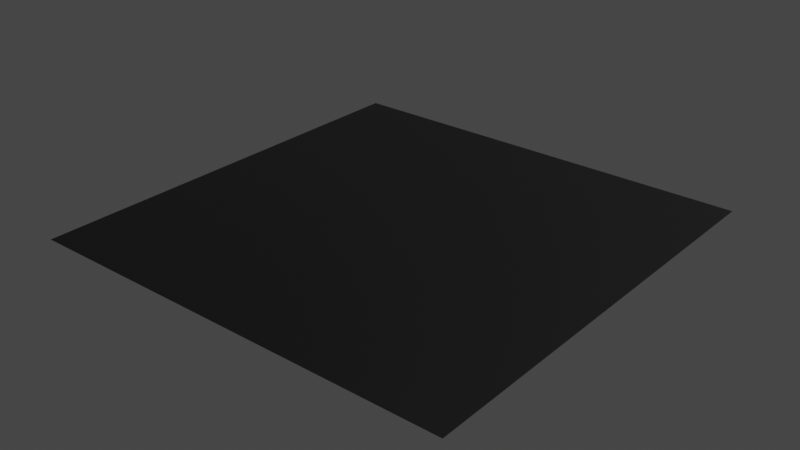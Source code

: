 # Source: Low-Poly_Consoles.blend  (saved by Blender 3.4.6; exported with 4.5.12 LTS)
import bpy
from mathutils import Matrix  # noqa: F401  (used for matrix-valued properties, if any)

bpy.ops.wm.read_factory_settings(use_empty=True)
scene = bpy.context.scene
scene.name = 'Scene'

# ---- collections
col_collection = bpy.data.collections.new('Collection'); scene.collection.children.link(col_collection)

# ---- images (referenced by path relative to the original .blend; pixels are not part of the script)
import os
ASSET_DIR = os.environ.get("B2B_ASSET_DIR", "")  # directory of the original .blend (textures are referenced by path, not embedded)
HERE = os.path.dirname(os.path.abspath(__file__))  # packed textures are extracted next to this script under _unpacked/

def load_image(name, relpath, width, height, colorspace="sRGB"):
    """Load a texture the original file referenced (path relative to the .blend, or extracted next to this script)."""
    p = next((c for c in (os.path.join(HERE, relpath), os.path.join(ASSET_DIR, relpath)) if relpath and os.path.exists(c)), "")
    if p:
        img = bpy.data.images.load(p, check_existing=True)
        img.name = name
    else:  # same state as the original file: an image datablock whose file is absent (Cycles renders it pink)
        img = bpy.data.images.new(name, width, height)
        img.source = "FILE"
        img.filepath = "//" + (relpath or name)
    img.colorspace_settings.name = colorspace
    return img
img_nes_lowpoly_alb_png = load_image('NES_LowPoly_Alb.png', '_unpacked/NES_LowPoly_Alb.24409a4c.png', 320, 256, 'sRGB')
img_nes_lowpoly_spm_png = load_image('NES_LowPoly_Spm.png', '_unpacked/NES_LowPoly_Spm.62cfe511.png', 320, 256, 'Non-Color')
img_nes_lowpoly_nrm_png = load_image('NES_LowPoly_Nrm.png', '_unpacked/NES_LowPoly_Nrm.3efd1630.png', 320, 256, 'Non-Color')
img_nes_lowpoly_emm_png = load_image('NES_LowPoly_Emm.png', '_unpacked/NES_LowPoly_Emm.8124f3d3.png', 320, 256, 'sRGB')

# ---- materials (node trees are filled in below, after node groups)
mat_nes = bpy.data.materials.new('NES')
mat_material_002 = bpy.data.materials.new('Material.002')

# ---- material node trees
mat_nes.use_nodes = True; mat_nes.node_tree.nodes.clear()
_N = mat_nes.node_tree.nodes; _L = mat_nes.node_tree.links
n0 = _N.new('ShaderNodeBsdfPrincipled'); n0.name = 'Principled BSDF'; n0.location = (10, 300)
n0.distribution = 'GGX'
n0.subsurface_method = 'RANDOM_WALK_SKIN'
n0.inputs[3].default_value = 1.45
n0.inputs[28].default_value = 8.0
n1 = _N.new('ShaderNodeOutputMaterial'); n1.name = 'Material Output'; n1.location = (300, 300)
n2 = _N.new('ShaderNodeNormalMap'); n2.name = 'Normal Map'; n2.location = (-248, -269)
n3 = _N.new('ShaderNodeTexImage'); n3.name = 'Image Texture'; n3.location = (-595, 683)
n3.image = img_nes_lowpoly_alb_png
n4 = _N.new('ShaderNodeTexImage'); n4.name = 'Image Texture.002'; n4.location = (-595, 389)
n4.image = img_nes_lowpoly_spm_png
n5 = _N.new('ShaderNodeTexImage'); n5.name = 'Image Texture.001'; n5.location = (-587, -203)
n5.image = img_nes_lowpoly_nrm_png
n6 = _N.new('ShaderNodeTexImage'); n6.name = 'Image Texture.003'; n6.location = (-592, 82)
n6.image = img_nes_lowpoly_emm_png
_L.new(n0.outputs[0], n1.inputs[0])
_L.new(n5.outputs[0], n2.inputs[1])
_L.new(n2.outputs[0], n0.inputs[5])
_L.new(n3.outputs[0], n0.inputs[0])
_L.new(n4.outputs[0], n0.inputs[13])
_L.new(n6.outputs[0], n0.inputs[27])
n1.is_active_output = True
mat_material_002.use_nodes = True; mat_material_002.node_tree.nodes.clear()
_N = mat_material_002.node_tree.nodes; _L = mat_material_002.node_tree.links
n0 = _N.new('ShaderNodeBsdfPrincipled'); n0.name = 'Principled BSDF'; n0.location = (10, 300)
n0.distribution = 'GGX'
n0.subsurface_method = 'RANDOM_WALK_SKIN'
n0.inputs[0].default_value = (0.0, 0.0, 0.0, 1.0)
n0.inputs[3].default_value = 1.45
n0.inputs[27].default_value = (0.0, 0.0, 0.0, 1.0)
n0.inputs[28].default_value = 1.0
n1 = _N.new('ShaderNodeOutputMaterial'); n1.name = 'Material Output'; n1.location = (300, 300)
_L.new(n0.outputs[0], n1.inputs[0])
n1.is_active_output = True

# ---- world
world_world = bpy.data.worlds.new('World'); scene.world = world_world
world_world.use_nodes = True; world_world.node_tree.nodes.clear()
_N = world_world.node_tree.nodes; _L = world_world.node_tree.links
n0 = _N.new('ShaderNodeOutputWorld'); n0.name = 'World Output'; n0.location = (300, 300)
n1 = _N.new('ShaderNodeBackground'); n1.name = 'Background'; n1.location = (10, 300)
n1.inputs[0].default_value = (0.05088, 0.05088, 0.05088, 1.0)
_L.new(n1.outputs[0], n0.inputs[0])
n0.is_active_output = True
world_world.color = (0.05088, 0.05088, 0.05088)
world_world.use_sun_shadow = False
world_world.sun_shadow_jitter_overblur = 0.0

# ---- lights
light_sun = bpy.data.lights.new('Sun', 'SUN')
light_sun.transmission_factor = 0.0
light_sun.angle = 0.1396
light_sun.energy = 2.4
light_sun.shadow_soft_size = 0.125

# ---- meshes
me_plane_001 = bpy.data.meshes.new('Plane.001')
me_plane_001.from_pydata([(-1.0, -1.312, 0.0), (1.0, -1.312, 0.0), (-1.0, 1.312, 0.0), (1.0, 1.312, 0.0), (-1.0, 1.5, 1.0), (-1.0, -1.5, 1.0), (1.0, -1.5, 1.0), (1.0, 1.5, 1.0), (-1.0, 1.5, 0.375), (1.0, 1.5, 0.375), (1.0, -1.5, 0.375), (-1.0, -1.5, 0.375)], [], [(5, 6, 7, 4), (9, 8, 4, 7), (11, 10, 6, 5), (10, 9, 7, 6), (11, 5, 4, 8), (0, 1, 10, 11), (3, 2, 8, 9), (0, 11, 8, 2), (1, 3, 9, 10)])
me_plane_001.polygons.foreach_set('material_index', [1, 1, 1, 1, 1, 1, 1, 1, 1])
_uv = me_plane_001.uv_layers.new(name='UVMap')
_uv.uv.foreach_set('vector', [0.2, 0.75, 0.2, 0.25, 0.8, 0.25, 0.8, 0.75, 0.925, 0.25, 0.925, 0.75, 0.8, 0.75, 0.8, 0.25, 0.075, 0.75, 0.075, 0.25, 0.2, 0.25, 0.2, 0.75, 0.2, 0.09375, 0.8, 0.09375, 0.8, 0.25, 0.2, 0.25, 0.2, 0.9063, 0.2, 0.75, 0.8, 0.75, 0.8, 0.9063, -3.672e-06, 0.75, -3.624e-06, 0.25, 0.075, 0.25, 0.075, 0.75, 1.0, 0.25, 1.0, 0.75, 0.925, 0.75, 0.925, 0.25, 0.2375, 1.0, 0.2, 0.9063, 0.8, 0.9063, 0.7625, 1.0, 0.2375, -3.699e-06, 0.7625, -3.751e-06, 0.8, 0.09375, 0.2, 0.09375])
me_plane_001.materials.append(mat_nes)
me_plane_001.auto_texspace = False
me_plane_001.update()
me_plane_002 = bpy.data.meshes.new('Plane.002')
me_plane_002.from_pydata([(-1.0, -1.0, 0.0), (1.0, -1.0, 0.0), (-1.0, 1.0, 0.0), (1.0, 1.0, 0.0)], [], [(0, 1, 3, 2)])
_uv = me_plane_002.uv_layers.new(name='UVMap')
_uv.uv.foreach_set('vector', [0.0, 0.0, 1.0, 0.0, 1.0, 1.0, 0.0, 1.0])
me_plane_002.materials.append(mat_material_002)
me_plane_002.update()

# ---- objects
ob_plane = bpy.data.objects.new('Plane', me_plane_001)
ob_plane_001 = bpy.data.objects.new('Plane.001', me_plane_002)
ob_sun = bpy.data.objects.new('Sun', light_sun)

# ---- transforms, parenting, visibility, modifiers, constraints
ob_plane.location = (0.0, 0.0, 0.0)
ob_plane_001.location = (0.0, 0.0, 0.0)
ob_plane_001.scale = (1e+04, 1e+04, 1e+04)
ob_sun.location = (0.0, 0.0, 0.0)
ob_sun.rotation_euler = (0.0, 0.5236, 0.7854)

# ---- collection membership
col_collection.objects.link(ob_plane)
col_collection.objects.link(ob_plane_001)
col_collection.objects.link(ob_sun)

# ---- scene / render settings (as saved in the file)
scene.frame_start = 1; scene.frame_end = 250; scene.frame_set(1)
scene.render.engine = 'CYCLES'
scene.cycles.samples = 16
scene.cycles.sampling_pattern = 'TABULATED_SOBOL'
scene.cycles.use_adaptive_sampling = False
scene.cycles.use_light_tree = False
scene.cycles.bake_type = 'ROUGHNESS'
scene.view_settings.view_transform = 'Filmic'
bpy.context.view_layer.update()

# ---- added for rendering (the .blend has no active camera): camera
cam_auto = bpy.data.cameras.new('AutoCamera')
cam_auto.lens = 50.0
cam_auto.sensor_width = 36.0
cam_auto.clip_end = 459269.0
ob_auto_camera = bpy.data.objects.new('AutoCamera', cam_auto)
scene.collection.objects.link(ob_auto_camera)
ob_auto_camera.location = (26169.3, -31403.2, 20935.9)
ob_auto_camera.rotation_euler = (1.09748, -7.21219e-08, 0.694738)
scene.camera = ob_auto_camera
bpy.context.view_layer.update()
